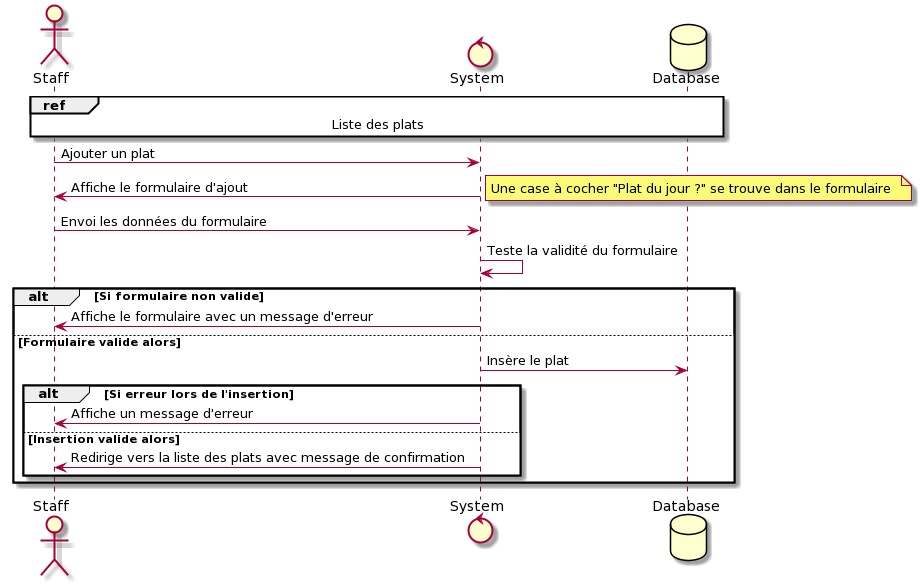

The diagram above was rendered by PlantUML. Its source (embedded in the PNG):
@startuml
actor Staff
control System
database Database

ref over Staff, System, Database: Liste des plats

Staff -> System: Ajouter un plat

System -> Staff: Affiche le formulaire d'ajout

note right: Une case à cocher "Plat du jour ?" se trouve dans le formulaire


Staff -> System: Envoi les données du formulaire

System -> System: Teste la validité du formulaire

alt Si formulaire non valide
System -> Staff: Affiche le formulaire avec un message d'erreur

  else Formulaire valide alors
  System -> Database: Insère le plat


  alt Si erreur lors de l'insertion
  System -> Staff: Affiche un message d'erreur

  else Insertion valide alors
  System -> Staff: Redirige vers la liste des plats avec message de confirmation
  end

end
@enduml